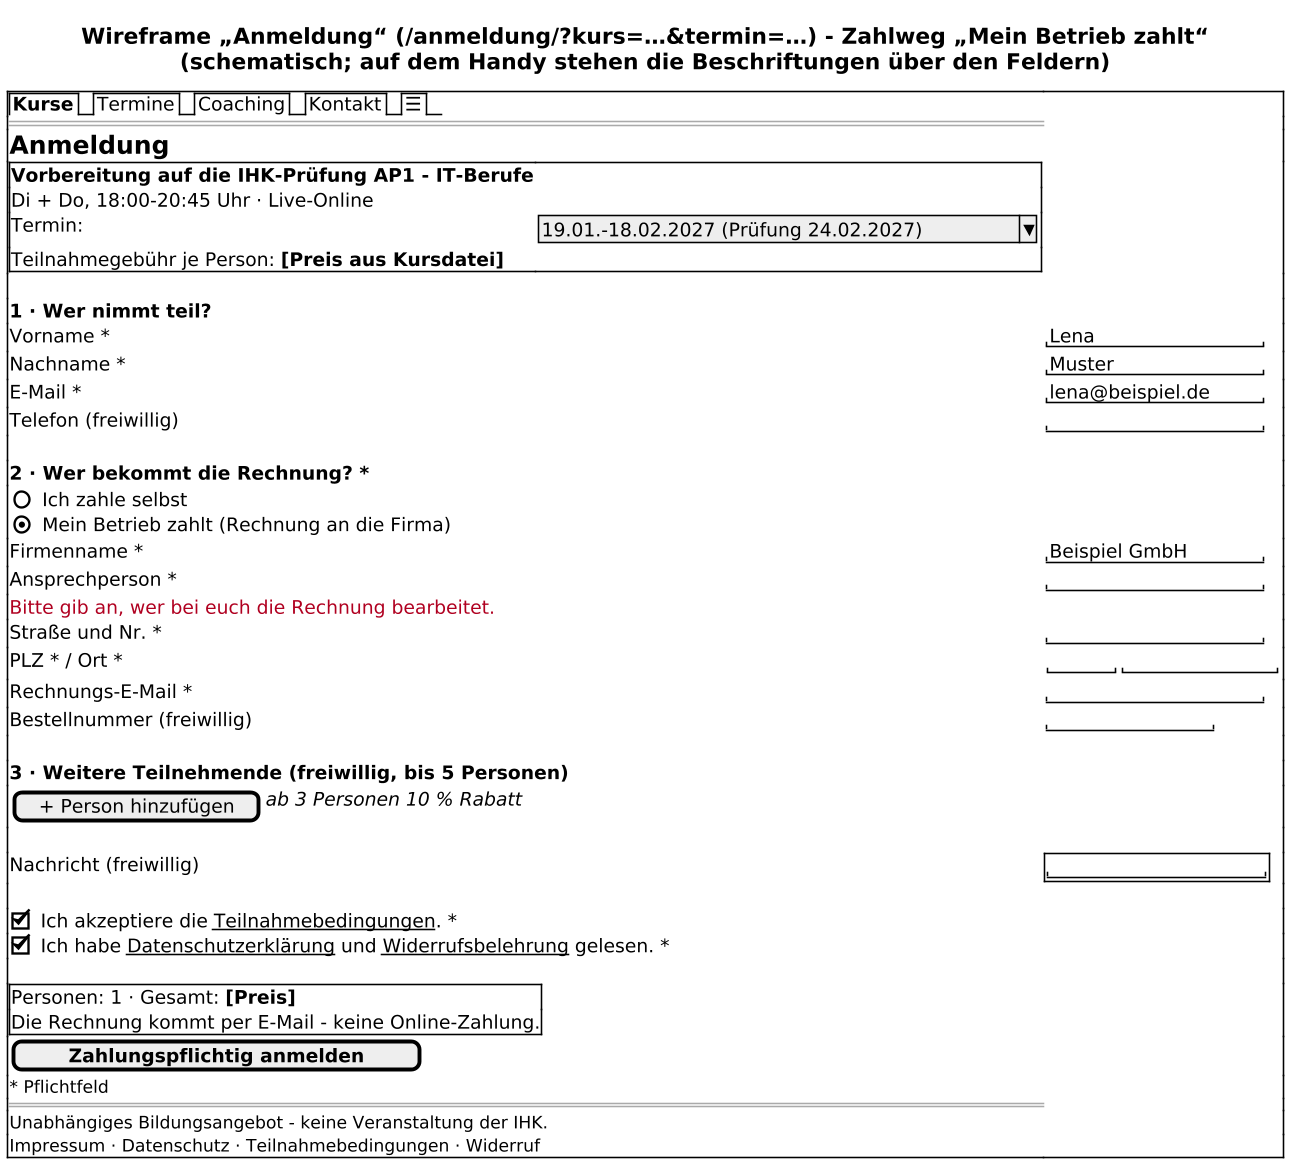

The diagram above was rendered by PlantUML. Its source (embedded in the PNG):
@startsalt 4-mockup-anmeldung
skinparam dpi 150
skinparam defaultFontName "DejaVu Sans"
title Wireframe „Anmeldung“ (/anmeldung/?kurs=…&termin=…) - Zahlweg „Mein Betrieb zahlt“\n(schematisch; auf dem Handy stehen die Beschriftungen über den Feldern)
{+
  {/ <b>Kurse | Termine | Coaching | Kontakt | ☰ }
  ==
  <b><size:16>Anmeldung
  {+
    <b>Vorbereitung auf die IHK-Prüfung AP1 - IT-Berufe
    Di + Do, 18:00-20:45 Uhr · Live-Online
    Termin: { ^19.01.-18.02.2027 (Prüfung 24.02.2027)^ }
    Teilnahmegebühr je Person: <b>[Preis aus Kursdatei]
  }
  .
  <b>1 · Wer nimmt teil?
  Vorname *          | "Lena             "
  Nachname *         | "Muster           "
  E-Mail *           | "lena@beispiel.de "
  Telefon (freiwillig) | "                 "
  .
  <b>2 · Wer bekommt die Rechnung? *
  {
    () Ich zahle selbst
    (X) Mein Betrieb zahlt (Rechnung an die Firma)
  }
  Firmenname *       | "Beispiel GmbH    "
  Ansprechperson *   | "                 "
  <color:#B00020>Bitte gib an, wer bei euch die Rechnung bearbeitet.
  Straße und Nr. *   | "                 "
  PLZ * / Ort *      | { "     " | "            " }
  Rechnungs-E-Mail * | "                 "
  Bestellnummer (freiwillig) | "             "
  .
  <b>3 · Weitere Teilnehmende (freiwillig, bis 5 Personen)
  { [+ Person hinzufügen] | <i>ab 3 Personen 10 % Rabatt }
  .
  Nachricht (freiwillig) | {+ "                 " }
  .
  [X] Ich akzeptiere die <u>Teilnahmebedingungen</u>. *
  [X] Ich habe <u>Datenschutzerklärung</u> und <u>Widerrufsbelehrung</u> gelesen. *
  .
  {+
    Personen: 1 · Gesamt: <b>[Preis]
    Die Rechnung kommt per E-Mail - keine Online-Zahlung.
  }
  [   <b>Zahlungspflichtig anmelden   ]
  <size:11>* Pflichtfeld
  ==
  <size:11>Unabhängiges Bildungsangebot - keine Veranstaltung der IHK.
  <size:11>Impressum · Datenschutz · Teilnahmebedingungen · Widerruf
}
@endsalt